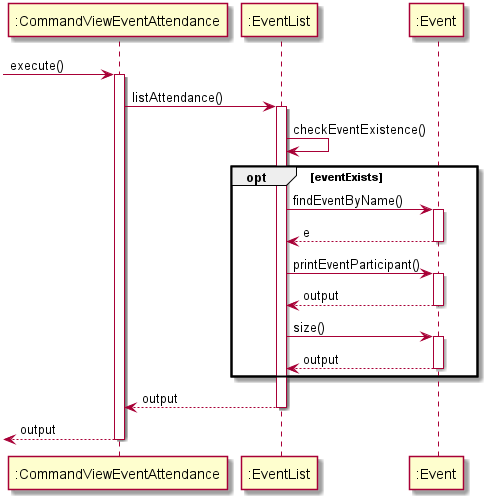

The diagram above was rendered by PlantUML. Its source (embedded in the PNG):
@startuml
 -> ":CommandViewEventAttendance": execute()

activate ":CommandViewEventAttendance"
":CommandViewEventAttendance" -> ":EventList" : listAttendance()
activate ":EventList"
":EventList" -> ":EventList" : checkEventExistence()
opt eventExists
    ":EventList" -> ":Event" : findEventByName()
    activate ":Event"
    return e
    ":EventList" -> ":Event" : printEventParticipant()
    activate ":Event"
    return output
    ":EventList" -> ":Event" : size()
    activate ":Event"
    return output
end

return output
deactivate ":EventList"
<-- ":CommandViewEventAttendance" : output
deactivate ":CommandViewEventAttendance"
@enduml